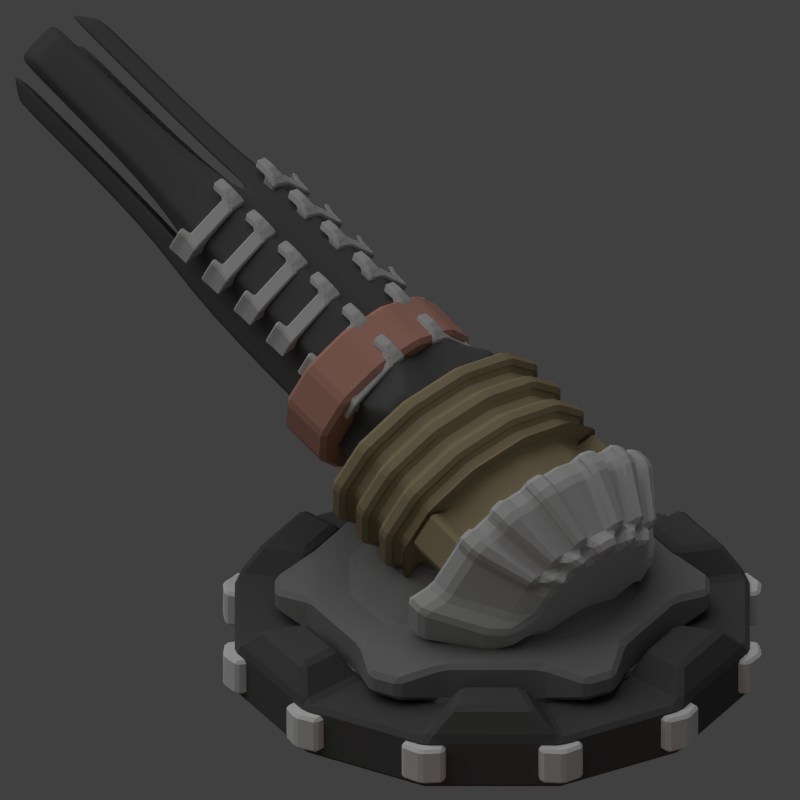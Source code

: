 # Source: digger_turret.blend  (saved by Blender 2.79.0; exported with 4.5.12 LTS)
import bpy
from mathutils import Matrix  # noqa: F401  (used for matrix-valued properties, if any)

bpy.ops.wm.read_factory_settings(use_empty=True)
scene = bpy.context.scene
scene.name = 'Scene'

# ---- collections
col_collection_1 = bpy.data.collections.new('Collection 1'); scene.collection.children.link(col_collection_1)

# ---- materials (node trees are filled in below, after node groups)
mat_material_001 = bpy.data.materials.new('Material.001')
mat_material_001.alpha_threshold = 0.0
mat_material_001.use_transparent_shadow = False
mat_material_001.diffuse_color = (0.5543, 0.2857, 0.2247, 1.0)
mat_material_001.roughness = 0.5
mat_material_001.line_color = (0.0, 0.0, 0.0, 1.0)
mat_material = bpy.data.materials.new('Material')
mat_material.alpha_threshold = 0.0
mat_material.use_transparent_shadow = False
mat_material.diffuse_color = (0.563, 0.563, 0.563, 1.0)
mat_material.roughness = 0.5
mat_material.line_color = (0.0, 0.0, 0.0, 1.0)
mat_material_005 = bpy.data.materials.new('Material.005')
mat_material_005.alpha_threshold = 0.0
mat_material_005.use_transparent_shadow = False
mat_material_005.diffuse_color = (0.09905, 0.09905, 0.09905, 1.0)
mat_material_005.roughness = 0.5
mat_material_005.specular_intensity = 0.146
mat_material_005.line_color = (0.0, 0.0, 0.0, 1.0)
mat_material_003 = bpy.data.materials.new('Material.003')
mat_material_003.alpha_threshold = 0.0
mat_material_003.use_transparent_shadow = False
mat_material_003.diffuse_color = (0.2423, 0.2423, 0.2423, 1.0)
mat_material_003.roughness = 0.5
mat_material_003.specular_intensity = 0.146
mat_material_003.line_color = (0.0, 0.0, 0.0, 1.0)
mat_material_004 = bpy.data.materials.new('Material.004')
mat_material_004.alpha_threshold = 0.0
mat_material_004.use_transparent_shadow = False
mat_material_004.diffuse_color = (0.3493, 0.2839, 0.1745, 1.0)
mat_material_004.roughness = 0.5
mat_material_004.line_color = (0.0, 0.0, 0.0, 1.0)

# ---- material node trees

# ---- world
world_world = bpy.data.worlds.new('World'); scene.world = world_world
world_world.color = (0.05088, 0.05088, 0.05088)
world_world.use_sun_shadow = False
world_world.sun_shadow_jitter_overblur = 0.0
world_world.cycles.sampling_method = 'NONE'
world_world.cycles.sample_map_resolution = 256

# ---- cameras
cam_camera = bpy.data.cameras.new('Camera')
cam_camera.type = 'ORTHO'
cam_camera.clip_end = 100.0
cam_camera.lens = 35.0
cam_camera.sensor_width = 32.0
cam_camera.sensor_height = 18.0
cam_camera.ortho_scale = 5.1
cam_camera.dof.focus_distance = 0.0
cam_camera.dof.aperture_fstop = 128.0

# ---- lights
light_lamp_004 = bpy.data.lights.new('Lamp.004', 'POINT')
light_lamp_004.color = (1.0, 0.2332, 0.0)
light_lamp_004.transmission_factor = 0.0
light_lamp_004.cutoff_distance = 30.0
light_lamp_004.shadow_buffer_clip_start = 1.001
light_lamp_004.shadow_soft_size = 1.0
light_lamp_004.shadow_maximum_resolution = 0.006
light_lamp_004.use_absolute_resolution = True
light_lamp_004.cycles.use_multiple_importance_sampling = False
light_lamp_001 = bpy.data.lights.new('Lamp.001', 'POINT')
light_lamp_001.color = (1.0, 0.7072, 0.157)
light_lamp_001.transmission_factor = 0.0
light_lamp_001.cutoff_distance = 30.0
light_lamp_001.energy = 6.0
light_lamp_001.shadow_buffer_clip_start = 1.001
light_lamp_001.shadow_soft_size = 1.0
light_lamp_001.shadow_maximum_resolution = 0.006
light_lamp_001.use_absolute_resolution = True
light_lamp_001.cycles.use_multiple_importance_sampling = False
light_sun = bpy.data.lights.new('Sun', 'SUN')
light_sun.transmission_factor = 0.0
light_sun.angle = 1.571
light_sun.energy = 1.0
light_sun.shadow_buffer_clip_start = 0.5
light_sun.shadow_soft_size = 1.0
light_sun.shadow_cascade_max_distance = 1000.0
light_sun.cycles.use_multiple_importance_sampling = False
light_lamp = bpy.data.lights.new('Lamp', 'POINT')
light_lamp.transmission_factor = 0.0
light_lamp.cutoff_distance = 30.0
light_lamp.energy = 2.0
light_lamp.shadow_buffer_clip_start = 1.001
light_lamp.shadow_soft_size = 1.0
light_lamp.shadow_maximum_resolution = 0.006
light_lamp.use_absolute_resolution = True
light_lamp.cycles.use_multiple_importance_sampling = False

# ---- meshes
me_cube_024 = bpy.data.meshes.new('Cube.024')
me_cube_024.from_pydata([(-0.151, -0.1403, -0.1232), (-0.151, -0.1403, 0.1232), (-0.151, 0.1403, -0.1232), (-0.151, 0.1403, 0.1232), (0.1296, -0.1403, -0.1232), (0.1296, -0.1403, 0.1232), (0.1296, 0.1403, -0.1232), (0.1296, 0.1403, 0.1232), (-0.2034, 1.01e-09, -0.1232), (-0.2034, 1.01e-09, 0.1232), (0.07724, 1.01e-09, -0.1232), (0.07724, 1.01e-09, 0.1232)], [], [(8, 9, 3, 2), (2, 3, 7, 6), (10, 11, 5, 4), (4, 5, 1, 0), (8, 10, 4, 0), (11, 9, 1, 5), (7, 3, 9, 11), (2, 6, 10, 8), (6, 7, 11, 10), (0, 1, 9, 8)])
me_cube_024.use_remesh_preserve_volume = False
me_cube_024.use_remesh_preserve_attributes = False
me_cube_024.use_mirror_vertex_groups = False
me_cube_024.update()
me_cube_023 = bpy.data.meshes.new('Cube.023')
me_cube_023.from_pydata([(-0.151, -0.1403, -0.1232), (-0.151, -0.1403, 0.1232), (-0.151, 0.1403, -0.1232), (-0.151, 0.1403, 0.1232), (0.1296, -0.1403, -0.1232), (0.1296, -0.1403, 0.1232), (0.1296, 0.1403, -0.1232), (0.1296, 0.1403, 0.1232), (-0.2034, 1.01e-09, -0.1232), (-0.2034, 1.01e-09, 0.1232), (0.07724, 1.01e-09, -0.1232), (0.07724, 1.01e-09, 0.1232)], [], [(8, 9, 3, 2), (2, 3, 7, 6), (10, 11, 5, 4), (4, 5, 1, 0), (8, 10, 4, 0), (11, 9, 1, 5), (7, 3, 9, 11), (2, 6, 10, 8), (6, 7, 11, 10), (0, 1, 9, 8)])
me_cube_023.use_remesh_preserve_volume = False
me_cube_023.use_remesh_preserve_attributes = False
me_cube_023.use_mirror_vertex_groups = False
me_cube_023.update()
me_cube_022 = bpy.data.meshes.new('Cube.022')
me_cube_022.from_pydata([(-0.151, -0.1403, -0.1232), (-0.151, -0.1403, 0.1232), (-0.151, 0.1403, -0.1232), (-0.151, 0.1403, 0.1232), (0.1296, -0.1403, -0.1232), (0.1296, -0.1403, 0.1232), (0.1296, 0.1403, -0.1232), (0.1296, 0.1403, 0.1232), (-0.2034, 1.01e-09, -0.1232), (-0.2034, 1.01e-09, 0.1232), (0.07724, 1.01e-09, -0.1232), (0.07724, 1.01e-09, 0.1232)], [], [(8, 9, 3, 2), (2, 3, 7, 6), (10, 11, 5, 4), (4, 5, 1, 0), (8, 10, 4, 0), (11, 9, 1, 5), (7, 3, 9, 11), (2, 6, 10, 8), (6, 7, 11, 10), (0, 1, 9, 8)])
me_cube_022.use_remesh_preserve_volume = False
me_cube_022.use_remesh_preserve_attributes = False
me_cube_022.use_mirror_vertex_groups = False
me_cube_022.update()
me_cube_021 = bpy.data.meshes.new('Cube.021')
me_cube_021.from_pydata([(-0.151, -0.1403, -0.1232), (-0.151, -0.1403, 0.1232), (-0.151, 0.1403, -0.1232), (-0.151, 0.1403, 0.1232), (0.1296, -0.1403, -0.1232), (0.1296, -0.1403, 0.1232), (0.1296, 0.1403, -0.1232), (0.1296, 0.1403, 0.1232), (-0.2034, 1.01e-09, -0.1232), (-0.2034, 1.01e-09, 0.1232), (0.07724, 1.01e-09, -0.1232), (0.07724, 1.01e-09, 0.1232)], [], [(8, 9, 3, 2), (2, 3, 7, 6), (10, 11, 5, 4), (4, 5, 1, 0), (8, 10, 4, 0), (11, 9, 1, 5), (7, 3, 9, 11), (2, 6, 10, 8), (6, 7, 11, 10), (0, 1, 9, 8)])
me_cube_021.use_remesh_preserve_volume = False
me_cube_021.use_remesh_preserve_attributes = False
me_cube_021.use_mirror_vertex_groups = False
me_cube_021.update()
me_cube_020 = bpy.data.meshes.new('Cube.020')
me_cube_020.from_pydata([(-0.151, -0.1403, -0.1232), (-0.151, -0.1403, 0.1232), (-0.151, 0.1403, -0.1232), (-0.151, 0.1403, 0.1232), (0.1296, -0.1403, -0.1232), (0.1296, -0.1403, 0.1232), (0.1296, 0.1403, -0.1232), (0.1296, 0.1403, 0.1232), (-0.2034, 1.01e-09, -0.1232), (-0.2034, 1.01e-09, 0.1232), (0.07724, 1.01e-09, -0.1232), (0.07724, 1.01e-09, 0.1232)], [], [(8, 9, 3, 2), (2, 3, 7, 6), (10, 11, 5, 4), (4, 5, 1, 0), (8, 10, 4, 0), (11, 9, 1, 5), (7, 3, 9, 11), (2, 6, 10, 8), (6, 7, 11, 10), (0, 1, 9, 8)])
me_cube_020.use_remesh_preserve_volume = False
me_cube_020.use_remesh_preserve_attributes = False
me_cube_020.use_mirror_vertex_groups = False
me_cube_020.update()
me_cube_019 = bpy.data.meshes.new('Cube.019')
me_cube_019.from_pydata([(-0.151, -0.1403, -0.1232), (-0.151, -0.1403, 0.1232), (-0.151, 0.1403, -0.1232), (-0.151, 0.1403, 0.1232), (0.1296, -0.1403, -0.1232), (0.1296, -0.1403, 0.1232), (0.1296, 0.1403, -0.1232), (0.1296, 0.1403, 0.1232), (-0.2034, 1.01e-09, -0.1232), (-0.2034, 1.01e-09, 0.1232), (0.07724, 1.01e-09, -0.1232), (0.07724, 1.01e-09, 0.1232)], [], [(8, 9, 3, 2), (2, 3, 7, 6), (10, 11, 5, 4), (4, 5, 1, 0), (8, 10, 4, 0), (11, 9, 1, 5), (7, 3, 9, 11), (2, 6, 10, 8), (6, 7, 11, 10), (0, 1, 9, 8)])
me_cube_019.use_remesh_preserve_volume = False
me_cube_019.use_remesh_preserve_attributes = False
me_cube_019.use_mirror_vertex_groups = False
me_cube_019.update()
me_cube_018 = bpy.data.meshes.new('Cube.018')
me_cube_018.from_pydata([(-0.151, -0.1403, -0.1232), (-0.151, -0.1403, 0.1232), (-0.151, 0.1403, -0.1232), (-0.151, 0.1403, 0.1232), (0.1296, -0.1403, -0.1232), (0.1296, -0.1403, 0.1232), (0.1296, 0.1403, -0.1232), (0.1296, 0.1403, 0.1232), (-0.2034, 1.01e-09, -0.1232), (-0.2034, 1.01e-09, 0.1232), (0.07724, 1.01e-09, -0.1232), (0.07724, 1.01e-09, 0.1232)], [], [(8, 9, 3, 2), (2, 3, 7, 6), (10, 11, 5, 4), (4, 5, 1, 0), (8, 10, 4, 0), (11, 9, 1, 5), (7, 3, 9, 11), (2, 6, 10, 8), (6, 7, 11, 10), (0, 1, 9, 8)])
me_cube_018.use_remesh_preserve_volume = False
me_cube_018.use_remesh_preserve_attributes = False
me_cube_018.use_mirror_vertex_groups = False
me_cube_018.update()
me_cube_017 = bpy.data.meshes.new('Cube.017')
me_cube_017.from_pydata([(-0.151, -0.1403, -0.1232), (-0.151, -0.1403, 0.1232), (-0.151, 0.1403, -0.1232), (-0.151, 0.1403, 0.1232), (0.1296, -0.1403, -0.1232), (0.1296, -0.1403, 0.1232), (0.1296, 0.1403, -0.1232), (0.1296, 0.1403, 0.1232), (-0.2034, 1.01e-09, -0.1232), (-0.2034, 1.01e-09, 0.1232), (0.07724, 1.01e-09, -0.1232), (0.07724, 1.01e-09, 0.1232)], [], [(8, 9, 3, 2), (2, 3, 7, 6), (10, 11, 5, 4), (4, 5, 1, 0), (8, 10, 4, 0), (11, 9, 1, 5), (7, 3, 9, 11), (2, 6, 10, 8), (6, 7, 11, 10), (0, 1, 9, 8)])
me_cube_017.use_remesh_preserve_volume = False
me_cube_017.use_remesh_preserve_attributes = False
me_cube_017.use_mirror_vertex_groups = False
me_cube_017.update()
me_cube_016 = bpy.data.meshes.new('Cube.016')
me_cube_016.from_pydata([(-0.151, -0.1403, -0.1232), (-0.151, -0.1403, 0.1232), (-0.151, 0.1403, -0.1232), (-0.151, 0.1403, 0.1232), (0.1296, -0.1403, -0.1232), (0.1296, -0.1403, 0.1232), (0.1296, 0.1403, -0.1232), (0.1296, 0.1403, 0.1232), (-0.2034, 1.01e-09, -0.1232), (-0.2034, 1.01e-09, 0.1232), (0.07724, 1.01e-09, -0.1232), (0.07724, 1.01e-09, 0.1232)], [], [(8, 9, 3, 2), (2, 3, 7, 6), (10, 11, 5, 4), (4, 5, 1, 0), (8, 10, 4, 0), (11, 9, 1, 5), (7, 3, 9, 11), (2, 6, 10, 8), (6, 7, 11, 10), (0, 1, 9, 8)])
me_cube_016.use_remesh_preserve_volume = False
me_cube_016.use_remesh_preserve_attributes = False
me_cube_016.use_mirror_vertex_groups = False
me_cube_016.update()
me_cube_015 = bpy.data.meshes.new('Cube.015')
me_cube_015.from_pydata([(-0.151, -0.1403, -0.1232), (-0.151, -0.1403, 0.1232), (-0.151, 0.1403, -0.1232), (-0.151, 0.1403, 0.1232), (0.1296, -0.1403, -0.1232), (0.1296, -0.1403, 0.1232), (0.1296, 0.1403, -0.1232), (0.1296, 0.1403, 0.1232), (-0.2034, 1.01e-09, -0.1232), (-0.2034, 1.01e-09, 0.1232), (0.07724, 1.01e-09, -0.1232), (0.07724, 1.01e-09, 0.1232)], [], [(8, 9, 3, 2), (2, 3, 7, 6), (10, 11, 5, 4), (4, 5, 1, 0), (8, 10, 4, 0), (11, 9, 1, 5), (7, 3, 9, 11), (2, 6, 10, 8), (6, 7, 11, 10), (0, 1, 9, 8)])
me_cube_015.use_remesh_preserve_volume = False
me_cube_015.use_remesh_preserve_attributes = False
me_cube_015.use_mirror_vertex_groups = False
me_cube_015.update()
me_cube_014 = bpy.data.meshes.new('Cube.014')
me_cube_014.from_pydata([(-0.151, -0.1403, -0.1232), (-0.151, -0.1403, 0.1232), (-0.151, 0.1403, -0.1232), (-0.151, 0.1403, 0.1232), (0.1296, -0.1403, -0.1232), (0.1296, -0.1403, 0.1232), (0.1296, 0.1403, -0.1232), (0.1296, 0.1403, 0.1232), (-0.2034, 1.01e-09, -0.1232), (-0.2034, 1.01e-09, 0.1232), (0.07724, 1.01e-09, -0.1232), (0.07724, 1.01e-09, 0.1232)], [], [(8, 9, 3, 2), (2, 3, 7, 6), (10, 11, 5, 4), (4, 5, 1, 0), (8, 10, 4, 0), (11, 9, 1, 5), (7, 3, 9, 11), (2, 6, 10, 8), (6, 7, 11, 10), (0, 1, 9, 8)])
me_cube_014.use_remesh_preserve_volume = False
me_cube_014.use_remesh_preserve_attributes = False
me_cube_014.use_mirror_vertex_groups = False
me_cube_014.update()
me_cube_013 = bpy.data.meshes.new('Cube.013')
me_cube_013.from_pydata([(-0.151, -0.1403, -0.1232), (-0.151, -0.1403, 0.1232), (-0.151, 0.1403, -0.1232), (-0.151, 0.1403, 0.1232), (0.1296, -0.1403, -0.1232), (0.1296, -0.1403, 0.1232), (0.1296, 0.1403, -0.1232), (0.1296, 0.1403, 0.1232), (-0.2034, 1.01e-09, -0.1232), (-0.2034, 1.01e-09, 0.1232), (0.07724, 1.01e-09, -0.1232), (0.07724, 1.01e-09, 0.1232)], [], [(8, 9, 3, 2), (2, 3, 7, 6), (10, 11, 5, 4), (4, 5, 1, 0), (8, 10, 4, 0), (11, 9, 1, 5), (7, 3, 9, 11), (2, 6, 10, 8), (6, 7, 11, 10), (0, 1, 9, 8)])
me_cube_013.use_remesh_preserve_volume = False
me_cube_013.use_remesh_preserve_attributes = False
me_cube_013.use_mirror_vertex_groups = False
me_cube_013.update()
me_cylinder_008 = bpy.data.meshes.new('Cylinder.008')
me_cylinder_008.from_pydata([(-1.895e-08, 0.2909, 1.261), (-1.895e-08, -0.08636, 1.261), (0.3307, 0.2909, 1.186), (0.3307, -0.08636, 1.186), (0.5728, 0.2909, 0.9804), (0.5728, -0.08636, 0.9804), (0.6615, 0.2909, 0.7), (0.6615, -0.08636, 0.7), (0.5728, 0.2909, 0.4196), (0.5728, -0.08636, 0.4196), (0.3307, 0.2909, 0.2144), (0.3307, -0.08636, 0.2144), (8.093e-08, 0.2909, 0.1393), (8.093e-08, -0.08636, 0.1393), (-0.3307, 0.2909, 0.2144), (-0.3307, -0.08636, 0.2144), (-0.5728, 0.2909, 0.4196), (-0.5728, -0.08636, 0.4196), (-0.6615, 0.2909, 0.7), (-0.6615, -0.08636, 0.7), (-0.5728, 0.2909, 0.9804), (-0.5728, -0.08636, 0.9804), (-0.3307, 0.2909, 1.186), (-0.3307, -0.08636, 1.186)], [], [(0, 1, 3, 2), (2, 3, 5, 4), (4, 5, 7, 6), (6, 7, 9, 8), (8, 9, 11, 10), (10, 11, 13, 12), (12, 13, 15, 14), (14, 15, 17, 16), (16, 17, 19, 18), (18, 19, 21, 20), (3, 1, 23, 21, 19, 17, 15, 13, 11, 9, 7, 5), (22, 23, 1, 0), (20, 21, 23, 22), (0, 2, 4, 6, 8, 10, 12, 14, 16, 18, 20, 22)])
me_cylinder_008.materials.append(mat_material_001)
me_cylinder_008.use_remesh_preserve_volume = False
me_cylinder_008.use_remesh_preserve_attributes = False
me_cylinder_008.use_mirror_vertex_groups = False
me_cylinder_008.update()
me_cylinder_007 = bpy.data.meshes.new('Cylinder.007')
me_cylinder_007.from_pydata([(-2.236e-08, 0.2265, 1.351), (-2.236e-08, 0.07817, 1.351), (0.4468, 0.2265, 1.264), (0.4468, 0.07817, 1.264), (0.7739, 0.2265, 1.026), (0.7739, 0.07817, 1.026), (0.8936, 0.2265, 0.7), (0.8936, 0.07817, 0.7), (0.7739, 0.2265, 0.3745), (0.7739, 0.07817, 0.3745), (0.4468, 0.2265, 0.1362), (0.4468, 0.07817, 0.1362), (1.126e-07, 0.2265, 0.04898), (1.126e-07, 0.07817, 0.04898), (-0.4468, 0.2265, 0.1362), (-0.4468, 0.07817, 0.1362), (-0.7739, 0.2265, 0.3745), (-0.7739, 0.07817, 0.3745), (-0.8936, 0.2265, 0.7), (-0.8936, 0.07817, 0.7), (-0.7739, 0.2265, 1.026), (-0.7739, 0.07817, 1.026), (-0.4468, 0.2265, 1.264), (-0.4468, 0.07817, 1.264), (0.3043, -0.2759, 1.084), (-2.473e-08, -0.2759, 1.143), (0.5271, -0.2759, 0.9217), (0.6087, -0.2759, 0.7), (0.5271, -0.2759, 0.4783), (0.3043, -0.2759, 0.316), (6.718e-08, -0.2759, 0.2565), (-0.3043, -0.2759, 0.316), (-0.5271, -0.2759, 0.4783), (-0.6087, -0.2759, 0.7), (-0.5271, -0.2759, 0.9217), (-0.3043, -0.2759, 1.084), (-0.6648, 0.2265, 1.105), (-0.5558, 0.2265, 1.184), (-0.5558, 0.07817, 1.184), (-0.6648, 0.07817, 1.105), (-0.3786, -0.2759, 1.03), (-0.4529, -0.2759, 0.9758), (-0.2979, 0.2265, 1.293), (-0.1489, 0.2265, 1.322), (-0.1489, 0.07817, 1.322), (-0.2979, 0.07817, 1.293), (-0.1014, -0.2759, 1.124), (-0.2029, -0.2759, 1.104), (0.1489, 0.2265, 1.322), (0.2979, 0.2265, 1.293), (0.2979, 0.07817, 1.293), (0.1489, 0.07817, 1.322), (0.2029, -0.2759, 1.104), (0.1014, -0.2759, 1.124), (0.5558, 0.2265, 1.184), (0.6648, 0.2265, 1.105), (0.6648, 0.07817, 1.105), (0.5558, 0.07817, 1.184), (0.4529, -0.2759, 0.9758), (0.3786, -0.2759, 1.03), (0.494, 0.05448, 1.329), (0.494, 0.2028, 1.329), (0.7121, 0.2028, 1.17), (0.8211, 0.2028, 1.09), (0.603, 0.05448, 1.249), (0.8211, 0.05448, 1.09), (-0.8211, 0.05448, 1.09), (-0.8211, 0.2028, 1.09), (-0.603, 0.2028, 1.249), (-0.494, 0.2028, 1.329), (-0.7121, 0.05448, 1.17), (-0.494, 0.05448, 1.329), (0.4258, -0.2996, 1.095), (0.3516, -0.2996, 1.149), (-0.5001, -0.2996, 1.041), (-0.5743, -0.2996, 0.9865), (-0.3516, -0.2996, 1.149), (0.5743, -0.2996, 0.9865), (-0.7121, 0.2028, 1.17), (-0.603, 0.05448, 1.249), (-0.4258, -0.2996, 1.095), (-0.3133, 0.2049, 1.372), (-0.1644, 0.2049, 1.401), (-0.1644, 0.05658, 1.401), (-0.3133, 0.05658, 1.372), (-0.1169, -0.2975, 1.203), (-0.2184, -0.2975, 1.183), (0.1644, 0.2049, 1.401), (0.3133, 0.2049, 1.372), (0.3133, 0.05658, 1.372), (0.1644, 0.05658, 1.401), (0.2184, -0.2975, 1.183), (0.1169, -0.2975, 1.203), (0.603, 0.2028, 1.249), (0.7121, 0.05448, 1.17), (0.5001, -0.2996, 1.041), (0.08179, -0.3647, 1.069), (-3.524e-08, -0.3647, 1.085), (0.3052, -0.3647, 0.9938), (0.2454, -0.3647, 1.037), (0.4907, -0.3647, 0.7278), (0.425, -0.3647, 0.9065), (0.425, -0.3647, 0.549), (0.2454, -0.3647, 0.4181), (3.886e-08, -0.3647, 0.3703), (-0.2454, -0.3647, 0.4181), (-0.425, -0.3647, 0.549), (-0.4907, -0.3647, 0.7278), (-0.425, -0.3647, 0.9065), (-0.3651, -0.3647, 0.9502), (-0.1636, -0.3647, 1.053), (-0.2454, -0.3647, 1.037), (-0.3052, -0.3647, 0.9938), (-0.08179, -0.3647, 1.069), (0.1636, -0.3647, 1.053), (0.3651, -0.3647, 0.9502), (0.1014, -0.3166, 1.186), (-5.445e-08, -0.3166, 1.206), (-0.2149, -0.3161, 1.165), (-0.3163, -0.3161, 1.145), (-0.4125, -0.3228, 1.076), (-0.4868, -0.3228, 1.022), (-0.1014, -0.3166, 1.186), (0.3163, -0.3161, 1.145), (0.2149, -0.3161, 1.165), (0.4868, -0.3228, 1.022), (0.4125, -0.3228, 1.076), (0.08179, -0.4054, 1.131), (-6.496e-08, -0.4054, 1.147), (-0.1755, -0.4049, 1.115), (-0.2573, -0.4049, 1.099), (-0.3391, -0.4116, 1.04), (-0.399, -0.4116, 0.9967), (-0.08179, -0.4054, 1.131), (0.2573, -0.4049, 1.099), (0.1755, -0.4049, 1.115), (0.399, -0.4116, 0.9967), (0.3391, -0.4116, 1.04), (1.041, 0.1136, 0.5939), (1.041, 0.262, 0.5939), (0.9216, 0.262, 0.2684), (0.9216, 0.1136, 0.2684), (-0.9216, 0.1136, 0.2684), (-0.9216, 0.262, 0.2684), (-1.041, 0.262, 0.5939), (-1.041, 0.1136, 0.5939), (0.6749, -0.2404, 0.3722), (0.7565, -0.2404, 0.5939), (-0.7565, -0.2404, 0.5939), (-0.6749, -0.2404, 0.3722), (0.5728, -0.3292, 0.4429), (0.6385, -0.3292, 0.6217), (-0.6385, -0.3292, 0.6217), (-0.5728, -0.3292, 0.4429)], [], [(49, 50, 3, 2), (5, 4, 63, 65), (4, 5, 7, 6), (18, 16, 143, 144), (8, 9, 11, 10), (10, 11, 13, 12), (12, 13, 15, 14), (14, 15, 17, 16), (8, 6, 139, 140), (18, 19, 21, 20), (106, 107, 152, 153), (43, 44, 1, 0), (34, 41, 74, 75), (0, 48, 49, 2, 54, 55, 4, 6, 8, 10, 12, 14, 16, 18, 20, 36, 37, 22, 42, 43), (34, 33, 107, 108), (45, 23, 35, 47), (51, 1, 25, 53), (7, 5, 26, 27), (52, 50, 89, 91), (55, 56, 94, 62), (21, 19, 33, 34), (16, 17, 142, 143), (17, 15, 31, 32), (15, 13, 30, 31), (13, 11, 29, 30), (11, 9, 28, 29), (53, 52, 91, 92), (38, 39, 41, 40), (22, 37, 68, 69), (36, 39, 38, 37), (1, 44, 46, 25), (57, 54, 93, 64), (22, 23, 45, 42), (4, 55, 62, 63), (3, 50, 52, 24), (43, 42, 81, 82), (0, 1, 51, 48), (20, 21, 66, 67), (59, 57, 64, 72), (56, 57, 59, 58), (2, 3, 60, 61), (54, 57, 56, 55), (62, 94, 65, 63), (68, 79, 71, 69), (70, 66, 75, 74), (64, 60, 73, 72), (71, 79, 80, 76), (67, 66, 70, 78), (83, 84, 86, 85), (81, 84, 83, 82), (89, 90, 92, 91), (87, 90, 89, 88), (65, 94, 95, 77), (61, 60, 64, 93), (23, 22, 69, 71), (36, 20, 67, 78), (51, 53, 92, 90), (48, 51, 90, 87), (47, 46, 85, 86), (50, 49, 88, 89), (46, 44, 83, 85), (54, 2, 61, 93), (35, 23, 71, 76), (45, 47, 86, 84), (24, 59, 72, 73), (40, 35, 76, 80), (42, 45, 84, 81), (3, 24, 73, 60), (44, 43, 82, 83), (38, 40, 80, 79), (26, 5, 65, 77), (41, 39, 70, 74), (58, 26, 77, 95), (21, 34, 75, 66), (49, 48, 87, 88), (39, 36, 78, 70), (37, 38, 79, 68), (56, 58, 95, 94), (99, 114, 96, 97, 113, 110, 111, 112, 109, 108, 107, 106, 105, 104, 103, 102, 100, 101, 115, 98), (46, 47, 110, 113), (27, 26, 101, 100), (41, 34, 108, 109), (32, 106, 153, 149), (97, 96, 127, 128), (110, 47, 118, 129), (29, 28, 102, 103), (52, 53, 96, 114), (30, 29, 103, 104), (35, 40, 112, 111), (31, 30, 104, 105), (26, 58, 115, 101), (99, 24, 123, 134), (32, 31, 105, 106), (113, 97, 128, 133), (115, 58, 125, 136), (6, 7, 138, 139), (52, 114, 135, 124), (59, 24, 99, 98), (123, 124, 135, 134), (118, 119, 130, 129), (120, 121, 132, 131), (125, 126, 137, 136), (116, 117, 128, 127), (117, 122, 133, 128), (35, 111, 130, 119), (46, 113, 133, 122), (47, 35, 119, 118), (24, 52, 124, 123), (59, 98, 137, 126), (114, 99, 134, 135), (96, 53, 116, 127), (111, 110, 129, 130), (41, 109, 132, 121), (40, 41, 121, 120), (98, 115, 136, 137), (112, 40, 120, 131), (58, 59, 126, 125), (53, 25, 117, 116), (25, 46, 122, 117), (109, 112, 131, 132), (139, 138, 141, 140), (143, 142, 145, 144), (141, 138, 147, 146), (145, 142, 149, 148), (146, 147, 151, 150), (148, 149, 153, 152), (33, 19, 145, 148), (7, 27, 147, 138), (17, 32, 149, 142), (27, 100, 151, 147), (9, 8, 140, 141), (28, 9, 141, 146), (19, 18, 144, 145), (100, 102, 150, 151), (102, 28, 146, 150), (107, 33, 148, 152)])
me_cylinder_007.materials.append(mat_material)
me_cylinder_007.use_remesh_preserve_volume = False
me_cylinder_007.use_remesh_preserve_attributes = False
me_cylinder_007.use_mirror_vertex_groups = False
me_cylinder_007.update()
me_cube = bpy.data.meshes.new('Cube')
me_cube.from_pydata([(-0.2853, -1.365, -0.2853), (-0.2853, -1.365, 0.2853), (0.2853, -1.365, -0.2853), (0.2853, -1.365, 0.2853), (-0.2853, -3.728, -0.2853), (-0.2853, -3.728, 0.2853), (0.2853, -3.728, 0.2853), (0.2853, -3.728, -0.2853), (0.4804, -1.619, -0.1756), (0.4804, -1.619, 0.1756), (0.4804, -3.065, 0.1756), (0.4804, -3.065, -0.1756), (-0.4804, -1.619, 0.1756), (-0.4804, -1.619, -0.1756), (-0.4804, -3.065, -0.1756), (-0.4804, -3.065, 0.1756), (-0.1756, -1.619, -0.4804), (0.1756, -1.619, -0.4804), (0.1756, -3.065, -0.4804), (-0.1756, -3.065, -0.4804), (0.1756, -1.619, 0.4804), (-0.1756, -1.619, 0.4804), (-0.1756, -3.065, 0.4804), (0.1756, -3.065, 0.4804), (0.2527, -0.9458, 0.1763), (0.3733, -1.103, 0.1085), (0.3733, -1.103, -0.1085), (0.2527, -0.9458, -0.1763), (-0.2527, -0.9458, -0.1763), (-0.3733, -1.103, -0.1085), (-0.3733, -1.103, 0.1085), (-0.2527, -0.9458, 0.1763), (0.1763, -0.9458, -0.2527), (0.1085, -1.103, -0.3733), (-0.1085, -1.103, -0.3733), (-0.1763, -0.9458, -0.2527), (-0.1763, -0.9458, 0.2527), (-0.1085, -1.103, 0.3733), (0.1085, -1.103, 0.3733), (0.1763, -0.9458, 0.2527), (0.3733, 0.2453, 0.1085), (0.2527, 0.4022, 0.1763), (0.3733, 0.2453, -0.1085), (0.2527, 0.4022, -0.1763), (-0.3733, 0.2453, -0.1085), (-0.2527, 0.4022, -0.1763), (-0.3733, 0.2453, 0.1085), (-0.2527, 0.4022, 0.1763), (0.1085, 0.2453, -0.3733), (0.1763, 0.4022, -0.2527), (-0.1085, 0.2453, -0.3733), (-0.1763, 0.4022, -0.2527), (-0.1085, 0.2453, 0.3733), (-0.1763, 0.4022, 0.2527), (0.1085, 0.2453, 0.3733), (0.1763, 0.4022, 0.2527), (-0.2853, -4.478, -0.2853), (-0.2853, -4.478, 0.2853), (0.2853, -4.478, 0.2853), (0.2853, -4.478, -0.2853), (0.5304, -3.632, -0.1526), (0.6349, -3.278, -0.09395), (0.6349, -3.278, 0.09395), (0.5304, -3.632, 0.1526), (-0.5304, -3.632, 0.1526), (-0.6349, -3.278, 0.09395), (-0.6349, -3.278, -0.09395), (-0.5304, -3.632, -0.1526), (-0.1526, -3.632, -0.5304), (-0.09395, -3.278, -0.6349), (0.09395, -3.278, -0.6349), (0.1526, -3.632, -0.5304), (0.1526, -3.632, 0.5304), (0.09395, -3.278, 0.6349), (-0.09395, -3.278, 0.6349), (-0.1526, -3.632, 0.5304)], [], [(6, 5, 57, 58), (8, 9, 10, 11), (53, 52, 54, 55), (6, 10, 9, 3), (2, 8, 11, 7), (12, 13, 14, 15), (49, 48, 50, 51), (4, 14, 13, 0), (1, 12, 15, 5), (16, 17, 18, 19), (45, 44, 46, 47), (7, 18, 17, 2), (0, 16, 19, 4), (20, 21, 22, 23), (41, 40, 42, 43), (5, 22, 21, 1), (3, 20, 23, 6), (28, 29, 44, 45), (9, 25, 24, 3), (2, 27, 26, 8), (3, 24, 27, 2), (24, 25, 40, 41), (13, 29, 28, 0), (1, 31, 30, 12), (0, 28, 31, 1), (39, 36, 53, 55), (17, 33, 32, 2), (0, 35, 34, 16), (2, 32, 35, 0), (35, 32, 49, 51), (21, 37, 36, 1), (3, 39, 38, 20), (1, 36, 39, 3), (25, 26, 42, 40), (32, 33, 48, 49), (29, 30, 46, 44), (36, 37, 52, 53), (26, 27, 43, 42), (33, 34, 50, 48), (30, 31, 47, 46), (37, 38, 54, 52), (27, 24, 41, 43), (34, 35, 51, 50), (31, 28, 45, 47), (38, 39, 55, 54), (0, 1, 3, 2), (12, 30, 29, 13), (8, 26, 25, 9), (33, 17, 16, 34), (20, 38, 37, 21), (59, 58, 57, 56), (7, 6, 58, 59), (4, 7, 59, 56), (5, 4, 56, 57), (60, 61, 62, 63), (11, 61, 60, 7), (10, 62, 61, 11), (6, 63, 62, 10), (7, 60, 63, 6), (64, 65, 66, 67), (15, 65, 64, 5), (14, 66, 65, 15), (4, 67, 66, 14), (5, 64, 67, 4), (68, 69, 70, 71), (19, 69, 68, 4), (18, 70, 69, 19), (7, 71, 70, 18), (4, 68, 71, 7), (72, 73, 74, 75), (23, 73, 72, 6), (22, 74, 73, 23), (5, 75, 74, 22), (6, 72, 75, 5)])
me_cube.polygons.foreach_set('use_smooth', [True] * 74)
me_cube.materials.append(mat_material_005)
me_cube.use_remesh_preserve_volume = False
me_cube.use_remesh_preserve_attributes = False
me_cube.use_mirror_vertex_groups = False
me_cube.update()
me_cube_012 = bpy.data.meshes.new('Cube.012')
me_cube_012.from_pydata([(-0.4962, -0.04845, 0.6181), (-0.4962, 0.04845, 0.6181), (-0.1325, 0.04845, 0.6181), (-0.1325, -0.04845, 0.6181), (-0.4751, -0.03285, 0.7847), (-0.4838, 0.06988, 0.7702), (-0.1325, 0.04845, 0.9818), (-0.1325, -0.04845, 0.9818), (-0.259, 0.05815, 0.9578), (-0.3636, 0.04845, 0.6181), (-0.2503, -0.04458, 0.9723), (-0.3636, -0.04845, 0.6181), (-0.2371, 0.001922, 0.9872), (-0.1622, -0.007595, 1.011), (-0.1622, -0.07, 1.024), (-0.2319, -0.0662, 1.015), (-0.2494, -0.1413, 0.9673), (-0.1316, -0.1452, 0.9768), (-0.231, -0.163, 1.01), (-0.1613, -0.1668, 1.019), (-0.5369, -0.04071, 0.5985), (-0.5158, -0.02511, 0.7651), (-0.5245, 0.07762, 0.7506), (-0.5369, 0.05619, 0.5985), (-0.5121, -0.112, 0.626), (-0.4911, -0.09642, 0.7926), (-0.5528, -0.1043, 0.6064), (-0.5318, -0.08868, 0.773)], [], [(1, 0, 20, 23), (8, 6, 2, 9), (6, 7, 3, 2), (10, 4, 0, 11), (11, 9, 2, 3), (10, 8, 5, 4), (5, 8, 9, 1), (7, 10, 11, 3), (0, 1, 9, 11), (10, 7, 17, 16), (14, 13, 12, 15), (8, 10, 15, 12), (6, 8, 12, 13), (7, 6, 13, 14), (16, 17, 19, 18), (15, 10, 16, 18), (7, 14, 19, 17), (14, 15, 18, 19), (21, 22, 23, 20), (4, 5, 22, 21), (5, 1, 23, 22), (21, 20, 26, 27), (24, 25, 27, 26), (4, 21, 27, 25), (0, 4, 25, 24), (20, 0, 24, 26)])
me_cube_012.materials.append(mat_material)
me_cube_012.use_remesh_preserve_volume = False
me_cube_012.use_remesh_preserve_attributes = False
me_cube_012.use_mirror_vertex_groups = False
me_cube_012.update()
me_cylinder_004 = bpy.data.meshes.new('Cylinder.004')
me_cylinder_004.from_pydata([(2.515e-09, 1.103, -0.3303), (2.515e-09, 1.103, -0.09686), (0.5517, 0.9556, -0.3303), (0.5517, 0.9556, -0.09686), (0.9556, 0.5517, -0.3303), (0.9556, 0.5517, -0.09686), (1.103, -2.892e-08, -0.3303), (1.103, -2.892e-08, -0.09686), (0.9556, -0.5517, -0.3303), (0.9556, -0.5517, -0.09686), (0.5517, -0.9556, -0.3303), (0.5517, -0.9556, -0.09686), (1.691e-07, -1.103, -0.3303), (1.691e-07, -1.103, -0.09686), (-0.5517, -0.9556, -0.3303), (-0.5517, -0.9556, -0.09686), (-0.9556, -0.5517, -0.3303), (-0.9556, -0.5517, -0.09686), (-1.103, -4.937e-07, -0.3303), (-1.103, -4.937e-07, -0.09686), (-0.9556, 0.5517, -0.3303), (-0.9556, 0.5517, -0.09686), (-0.5517, 0.9556, -0.3303), (-0.5517, 0.9556, -0.09686), (0.3901, 0.6756, -0.09686), (3.234e-09, 0.7801, -0.09686), (0.6756, 0.3901, -0.09686), (0.7801, -6.12e-08, -0.09686), (0.6756, -0.3901, -0.09686), (0.3901, -0.6756, -0.09686), (1.21e-07, -0.7801, -0.09686), (-0.3901, -0.6756, -0.09686), (-0.6756, -0.3901, -0.09686), (-0.7801, -3.898e-07, -0.09686), (-0.6756, 0.3901, -0.09686), (-0.3901, 0.6756, -0.09686), (0.3901, 0.6756, 0.07565), (2.53e-09, 0.7801, 0.07565), (0.6756, 0.3901, 0.07565), (0.7801, -6.12e-08, 0.07565), (0.6756, -0.3901, 0.07565), (0.3901, -0.6756, 0.07565), (1.203e-07, -0.7801, 0.07565), (-0.3901, -0.6756, 0.07565), (-0.6756, -0.3901, 0.07565), (-0.7801, -3.898e-07, 0.07565), (-0.6756, 0.3901, 0.07565), (-0.3901, 0.6756, 0.07565), (0.2985, 0.8522, -0.05945), (0.1676, 0.8873, -0.05945), (0.8873, 0.1676, -0.05945), (0.8522, 0.2985, -0.05945), (0.5888, -0.6846, -0.05945), (0.6846, -0.5888, -0.05945), (-0.2985, -0.8522, -0.05945), (-0.1676, -0.8873, -0.05945), (-0.8873, -0.1676, -0.05945), (-0.8522, -0.2985, -0.05945), (-0.5888, 0.6846, -0.05945), (-0.6846, 0.5888, -0.05945), (0.2985, 0.8522, 0.03825), (0.1676, 0.8873, 0.03825), (0.8873, 0.1676, 0.03825), (0.8522, 0.2985, 0.03825), (0.5888, -0.6846, 0.03825), (0.6846, -0.5888, 0.03825), (-0.2985, -0.8522, 0.03825), (-0.1676, -0.8873, 0.03825), (-0.8873, -0.1676, 0.03825), (-0.8522, -0.2985, 0.03825), (-0.5888, 0.6846, 0.03825), (-0.6846, 0.5888, 0.03825), (0.8278, 0.5892, 0.02183), (0.5892, 0.8278, 0.02183), (0.9241, -0.4223, 0.02183), (1.011, -0.09637, 0.02183), (0.09637, -1.011, 0.02183), (0.4223, -0.9241, 0.02183), (-0.8278, -0.5892, 0.02183), (-0.5892, -0.8278, 0.02183), (-0.9241, 0.4223, 0.02183), (-1.011, 0.09637, 0.02183), (-0.09637, 1.011, 0.02183), (-0.4223, 0.9241, 0.02183), (0.6624, 0.4937, 0.02183), (0.4937, 0.6624, 0.02183), (0.7587, -0.3268, 0.02183), (0.8205, -0.09637, 0.02183), (0.09637, -0.8205, 0.02183), (0.3268, -0.7587, 0.02183), (-0.6624, -0.4937, 0.02183), (-0.4937, -0.6624, 0.02183), (-0.7587, 0.3268, 0.02183), (-0.8205, 0.09637, 0.02183), (-0.09637, 0.8205, 0.02183), (-0.3268, 0.7587, 0.02183), (0.2958, 0.5124, 0.07565), (-4.815e-10, 0.5917, 0.07565), (0.5124, 0.2958, 0.07565), (0.5917, -8.301e-08, 0.07565), (0.5124, -0.2958, 0.07565), (0.2958, -0.5124, 0.07565), (8.886e-08, -0.5917, 0.07565), (-0.2958, -0.5124, 0.07565), (-0.5124, -0.2958, 0.07565), (-0.5917, -3.322e-07, 0.07565), (-0.5124, 0.2958, 0.07565), (-0.2958, 0.5124, 0.07565), (0.2053, 0.3555, 0.3049), (-3.094e-09, 0.4105, 0.3049), (0.3555, 0.2052, 0.3049), (0.4105, -1.047e-07, 0.3049), (0.3555, -0.2053, 0.3049), (0.2053, -0.3555, 0.3049), (5.889e-08, -0.4105, 0.3049), (-0.2052, -0.3555, 0.3049), (-0.3555, -0.2053, 0.3049), (-0.4105, -2.776e-07, 0.3049), (-0.3555, 0.2052, 0.3049), (-0.2053, 0.3555, 0.3049)], [], [(0, 1, 3, 2), (2, 3, 5, 4), (4, 5, 7, 6), (6, 7, 9, 8), (8, 9, 11, 10), (10, 11, 13, 12), (12, 13, 15, 14), (14, 15, 17, 16), (16, 17, 19, 18), (18, 19, 21, 20), (30, 13, 76, 88), (22, 23, 1, 0), (20, 21, 23, 22), (0, 2, 4, 6, 8, 10, 12, 14, 16, 18, 20, 22), (32, 44, 69, 57), (11, 9, 28, 29), (34, 21, 80, 92), (29, 30, 88, 89), (3, 1, 25, 24), (7, 5, 26, 27), (23, 21, 34, 35), (11, 29, 89, 77), (9, 7, 75, 74), (19, 17, 32, 33), (26, 5, 72, 84), (15, 13, 30, 31), (46, 45, 105, 106), (30, 29, 41, 42), (31, 30, 55, 54), (34, 33, 45, 46), (43, 31, 54, 66), (28, 27, 39, 40), (40, 41, 64, 65), (34, 46, 71, 59), (32, 31, 43, 44), (46, 47, 70, 71), (25, 35, 47, 37), (26, 24, 36, 38), (56, 57, 69, 68), (50, 51, 63, 62), (54, 55, 67, 66), (58, 59, 71, 70), (48, 49, 61, 60), (52, 53, 65, 64), (28, 40, 65, 53), (45, 33, 56, 68), (24, 25, 49, 48), (42, 43, 66, 67), (47, 35, 58, 70), (33, 32, 57, 56), (41, 29, 52, 64), (25, 37, 61, 49), (37, 36, 60, 61), (30, 42, 67, 55), (27, 26, 51, 50), (44, 45, 68, 69), (36, 24, 48, 60), (35, 34, 59, 58), (26, 38, 63, 51), (38, 39, 62, 63), (39, 27, 50, 62), (29, 28, 53, 52), (76, 77, 89, 88), (74, 75, 87, 86), (82, 83, 95, 94), (72, 73, 85, 84), (80, 81, 93, 92), (78, 79, 91, 90), (5, 3, 73, 72), (19, 33, 93, 81), (1, 23, 83, 82), (28, 9, 74, 86), (31, 32, 90, 91), (32, 17, 78, 90), (7, 27, 87, 75), (21, 19, 81, 80), (15, 31, 91, 79), (24, 26, 84, 85), (23, 35, 95, 83), (33, 34, 92, 93), (17, 15, 79, 78), (25, 1, 82, 94), (27, 28, 86, 87), (3, 24, 85, 73), (13, 11, 77, 76), (35, 25, 94, 95), (105, 104, 116, 117), (43, 42, 102, 103), (40, 39, 99, 100), (47, 46, 106, 107), (36, 37, 97, 96), (44, 43, 103, 104), (41, 40, 100, 101), (37, 47, 107, 97), (38, 36, 96, 98), (45, 44, 104, 105), (42, 41, 101, 102), (39, 38, 98, 99), (108, 109, 119, 118, 117, 116, 115, 114, 113, 112, 111, 110), (102, 101, 113, 114), (99, 98, 110, 111), (106, 105, 117, 118), (103, 102, 114, 115), (100, 99, 111, 112), (107, 106, 118, 119), (96, 97, 109, 108), (104, 103, 115, 116), (101, 100, 112, 113), (97, 107, 119, 109), (98, 96, 108, 110)])
me_cylinder_004.polygons.foreach_set('material_index', [1, 1, 1, 1, 1, 1, 1, 1, 1, 1, 1, 1, 1, 1, 0, 1, 1, 1, 1, 1, 1, 1, 1, 1, 1, 1, 0, 0, 0, 0, 0, 0, 0, 0, 0, 0, 0, 0, 0, 0, 0, 0, 0, 0, 0, 0, 0, 0, 0, 0, 0, 0, 0, 0, 0, 0, 0, 0, 0, 0, 0, 0, 1, 1, 1, 1, 1, 1, 1, 1, 1, 1, 1, 1, 1, 1, 1, 1, 1, 1, 1, 1, 1, 1, 1, 1, 0, 0, 0, 0, 0, 0, 0, 0, 0, 0, 0, 0, 0, 0, 0, 0, 0, 0, 0, 0, 0, 0, 0, 0])
me_cylinder_004.materials.append(mat_material_003)
me_cylinder_004.materials.append(mat_material_005)
me_cylinder_004.use_remesh_preserve_volume = False
me_cylinder_004.use_remesh_preserve_attributes = False
me_cylinder_004.use_mirror_vertex_groups = False
me_cylinder_004.update()
me_cylinder_001 = bpy.data.meshes.new('Cylinder.001')
me_cylinder_001.from_pydata([(-2.236e-08, 0.3378, 1.351), (-2.236e-08, -0.3378, 1.351), (0.4468, 0.3378, 1.264), (0.4468, -0.3378, 1.264), (0.7739, 0.3378, 1.026), (0.7739, -0.3378, 1.026), (0.8936, 0.3378, 0.7), (0.8936, -0.3378, 0.7), (0.7739, 0.3378, 0.3745), (0.7739, -0.3378, 0.3745), (0.4468, 0.3378, 0.1362), (0.4468, -0.3378, 0.1362), (1.126e-07, 0.3378, 0.04898), (1.126e-07, -0.3378, 0.04898), (-0.4468, 0.3378, 0.1362), (-0.4468, -0.3378, 0.1362), (-0.7739, 0.3378, 0.3745), (-0.7739, -0.3378, 0.3745), (-0.8936, 0.3378, 0.7), (-0.8936, -0.3378, 0.7), (-0.7739, 0.3378, 1.026), (-0.7739, -0.3378, 1.026), (-0.4468, 0.3378, 1.264), (-0.4468, -0.3378, 1.264), (0.3433, -0.3378, 1.133), (-2.408e-08, -0.3378, 1.2), (0.5946, -0.3378, 0.9501), (0.6866, -0.3378, 0.7), (0.5946, -0.3378, 0.4499), (0.3433, -0.3378, 0.2668), (7.96e-08, -0.3378, 0.1997), (-0.3433, -0.3378, 0.2668), (-0.5946, -0.3378, 0.4499), (-0.6866, -0.3378, 0.7), (-0.5946, -0.3378, 0.9501), (-0.3433, -0.3378, 1.133), (0.3433, -0.7851, 1.133), (-2.408e-08, -0.7851, 1.2), (0.5946, -0.7851, 0.9501), (0.6866, -0.7851, 0.7), (0.5946, -0.7851, 0.4499), (0.3433, -0.7851, 0.2668), (7.96e-08, -0.7851, 0.1997), (-0.3433, -0.7851, 0.2668), (-0.5946, -0.7851, 0.4499), (-0.6866, -0.7851, 0.7), (-0.5946, -0.7851, 0.9501), (-0.3433, -0.7851, 1.133), (0.8267, -0.3378, 0.7515), (0.7347, -0.3378, 1.002), (0.4312, -0.3378, 0.1462), (0.6825, -0.3378, 0.3293), (-0.6825, -0.3378, 0.3293), (-0.4312, -0.3378, 0.1462), (-0.7347, -0.3378, 1.002), (-0.8267, -0.3378, 0.7515), (0.8267, -0.7851, 0.7515), (0.7347, -0.7851, 1.002), (0.4312, -0.7851, 0.1462), (0.6825, -0.7851, 0.3293), (-0.6825, -0.7851, 0.3293), (-0.4312, -0.7851, 0.1462), (-0.7347, -0.7851, 1.002), (-0.8267, -0.7851, 0.7515), (-2.236e-08, 0.2252, 1.351), (-2.236e-08, 0.1126, 1.351), (-2.236e-08, -7.451e-08, 1.351), (-2.236e-08, -0.1126, 1.351), (-2.236e-08, -0.2252, 1.351), (0.4468, -0.2252, 1.264), (0.4468, -0.1126, 1.264), (0.4468, -7.451e-08, 1.264), (0.4468, 0.1126, 1.264), (0.4468, 0.2252, 1.264), (0.7739, -0.2252, 1.026), (0.7739, -0.1126, 1.026), (0.7739, -1.118e-07, 1.026), (0.7739, 0.1126, 1.026), (0.7739, 0.2252, 1.026), (0.8936, -0.2252, 0.7), (0.8936, -0.1126, 0.7), (0.8936, -1.118e-07, 0.7), (0.8936, 0.1126, 0.7), (0.8936, 0.2252, 0.7), (0.7739, -0.2252, 0.3745), (0.7739, -0.1126, 0.3745), (0.7739, -1.118e-07, 0.3745), (0.7739, 0.1126, 0.3745), (0.7739, 0.2252, 0.3745), (0.4468, -0.2252, 0.1362), (0.4468, -0.1126, 0.1362), (0.4468, -1.639e-07, 0.1362), (0.4468, 0.1126, 0.1362), (0.4468, 0.2252, 0.1362), (1.126e-07, -0.2252, 0.04898), (1.126e-07, -0.1126, 0.04898), (1.126e-07, -1.639e-07, 0.04898), (1.126e-07, 0.1126, 0.04898), (1.126e-07, 0.2252, 0.04898), (-0.4468, -0.2252, 0.1362), (-0.4468, -0.1126, 0.1362), (-0.4468, -1.639e-07, 0.1362), (-0.4468, 0.1126, 0.1362), (-0.4468, 0.2252, 0.1362), (-0.7739, -0.2252, 0.3745), (-0.7739, -0.1126, 0.3745), (-0.7739, -1.118e-07, 0.3745), (-0.7739, 0.1126, 0.3745), (-0.7739, 0.2252, 0.3745), (-0.8936, -0.2252, 0.7), (-0.8936, -0.1126, 0.7), (-0.8936, -1.118e-07, 0.7), (-0.8936, 0.1126, 0.7), (-0.8936, 0.2252, 0.7), (-0.7739, -0.2252, 1.026), (-0.7739, -0.1126, 1.026), (-0.7739, -1.118e-07, 1.026), (-0.7739, 0.1126, 1.026), (-0.7739, 0.2252, 1.026), (-0.4468, -0.2252, 1.264), (-0.4468, -0.1126, 1.264), (-0.4468, -7.451e-08, 1.264), (-0.4468, 0.1126, 1.264), (-0.4468, 0.2252, 1.264), (0.4034, -0.3378, 1.209), (-1.922e-08, -0.3378, 1.288), (-1.922e-08, -0.2252, 1.288), (0.6988, -0.3378, 0.9939), (0.8069, -0.3378, 0.7), (0.6988, -0.3378, 0.4061), (0.4034, -0.3378, 0.1909), (1.026e-07, -0.3378, 0.1121), (-0.4034, -0.3378, 0.1909), (-0.6988, -0.3378, 0.4061), (-0.8069, -0.3378, 0.7), (-0.6988, -0.3378, 0.9939), (-0.4034, -0.3378, 1.209), (-2.019e-08, 0.2252, 1.288), (-2.019e-08, 0.1126, 1.288), (-0.005383, -9.313e-08, 1.292), (-0.005383, -0.1126, 1.292), (0.4034, -0.2252, 1.209), (0.3981, -0.1126, 1.213), (0.3981, -8.941e-08, 1.213), (0.4034, 0.1126, 1.209), (0.4034, 0.2252, 1.209), (0.6988, -0.2252, 0.9939), (0.6934, -0.1126, 0.9979), (0.6934, -1.192e-07, 0.9979), (0.6988, 0.1126, 0.9939), (0.6988, 0.2252, 0.9939), (0.8069, -0.2252, 0.7), (0.8015, -0.1126, 0.7039), (0.8015, -1.118e-07, 0.7039), (0.8069, 0.1126, 0.7), (0.8069, 0.2252, 0.7), (0.6988, -0.2252, 0.4061), (0.6934, -0.1126, 0.41), (0.6934, -1.006e-07, 0.41), (0.6988, 0.1126, 0.4061), (0.6988, 0.2252, 0.4061), (0.4034, -0.2252, 0.1909), (0.3981, -0.1126, 0.1948), (0.3981, -1.453e-07, 0.1948), (0.4034, 0.1126, 0.1909), (0.4034, 0.2252, 0.1909), (1.026e-07, -0.2252, 0.1121), (-0.005383, -0.1126, 0.1161), (-0.005383, -1.416e-07, 0.1161), (1.016e-07, 0.1126, 0.1121), (1.016e-07, 0.2252, 0.1121), (-0.4034, -0.2252, 0.1909), (-0.4088, -0.1126, 0.1948), (-0.4088, -1.453e-07, 0.1948), (-0.4034, 0.1126, 0.1909), (-0.4034, 0.2252, 0.1909), (-0.6988, -0.2252, 0.4061), (-0.7042, -0.1126, 0.41), (-0.7042, -1.006e-07, 0.41), (-0.6988, 0.1126, 0.4061), (-0.6988, 0.2252, 0.4061), (-0.8069, -0.2252, 0.7), (-0.8123, -0.1126, 0.7039), (-0.8123, -1.118e-07, 0.7039), (-0.8069, 0.1126, 0.7), (-0.8069, 0.2252, 0.7), (-0.6988, -0.2252, 0.9939), (-0.7042, -0.1126, 0.9979), (-0.7042, -1.192e-07, 0.9979), (-0.6988, 0.1126, 0.9939), (-0.6988, 0.2252, 0.9939), (-0.4034, -0.2252, 1.209), (-0.4088, -0.1126, 1.213), (-0.4088, -8.941e-08, 1.213), (-0.4034, 0.1126, 1.209), (-0.4034, 0.2252, 1.209)], [], [(91, 90, 162, 163), (109, 104, 176, 181), (83, 78, 150, 155), (7, 9, 129, 128), (105, 110, 182, 177), (84, 79, 151, 156), (111, 106, 178, 183), (80, 85, 157, 152), (23, 1, 125, 136), (107, 112, 184, 179), (1, 23, 35, 25), (86, 81, 153, 158), (5, 7, 128, 127), (0, 2, 4, 6, 8, 10, 12, 14, 16, 18, 20, 22), (31, 30, 42, 43), (3, 1, 25, 24), (7, 5, 26, 27), (23, 21, 34, 35), (5, 3, 24, 26), (21, 19, 33, 34), (19, 17, 32, 33), (17, 15, 31, 32), (15, 13, 30, 31), (13, 11, 29, 30), (11, 9, 28, 29), (9, 7, 27, 28), (36, 37, 47, 46, 45, 44, 43, 42, 41, 40, 39, 38), (28, 27, 39, 40), (35, 34, 46, 47), (24, 25, 37, 36), (31, 43, 61, 53), (44, 32, 52, 60), (25, 35, 47, 37), (26, 24, 36, 38), (33, 32, 44, 45), (30, 29, 41, 42), (32, 31, 53, 52), (40, 41, 58, 59), (52, 53, 61, 60), (50, 51, 59, 58), (48, 49, 57, 56), (54, 55, 63, 62), (41, 29, 50, 58), (39, 27, 48, 56), (43, 44, 60, 61), (26, 38, 57, 49), (34, 33, 55, 54), (27, 26, 49, 48), (28, 40, 59, 51), (33, 45, 63, 55), (46, 34, 54, 62), (45, 46, 62, 63), (38, 39, 56, 57), (29, 28, 51, 50), (20, 118, 123, 22), (113, 108, 180, 185), (117, 116, 121, 122), (82, 87, 159, 154), (115, 114, 119, 120), (22, 123, 64, 0), (85, 86, 158, 157), (122, 121, 66, 65), (114, 109, 181, 186), (120, 119, 68, 67), (18, 113, 118, 20), (88, 83, 155, 160), (112, 111, 116, 117), (21, 23, 136, 135), (110, 109, 114, 115), (16, 108, 113, 18), (110, 115, 187, 182), (107, 106, 111, 112), (89, 84, 156, 161), (105, 104, 109, 110), (14, 103, 108, 16), (3, 5, 127, 124), (102, 101, 106, 107), (116, 111, 183, 188), (100, 99, 104, 105), (12, 98, 103, 14), (112, 117, 189, 184), (97, 96, 101, 102), (19, 21, 135, 134), (95, 94, 99, 100), (10, 93, 98, 12), (118, 113, 185, 190), (92, 91, 96, 97), (87, 92, 164, 159), (90, 89, 94, 95), (8, 88, 93, 10), (68, 119, 191, 126), (87, 86, 91, 92), (86, 85, 90, 91), (85, 84, 89, 90), (6, 83, 88, 8), (93, 88, 160, 165), (82, 81, 86, 87), (1, 3, 124, 125), (80, 79, 84, 85), (4, 78, 83, 6), (120, 67, 140, 192), (77, 76, 81, 82), (94, 89, 161, 166), (75, 74, 79, 80), (2, 73, 78, 4), (17, 19, 134, 133), (72, 71, 76, 77), (66, 121, 193, 139), (70, 69, 74, 75), (0, 64, 73, 2), (90, 95, 167, 162), (65, 66, 71, 72), (69, 68, 126, 141), (67, 68, 69, 70), (126, 125, 124, 141), (141, 124, 127, 146), (146, 127, 128, 151), (151, 128, 129, 156), (156, 129, 130, 161), (161, 130, 131, 166), (166, 131, 132, 171), (171, 132, 133, 176), (176, 133, 134, 181), (181, 134, 135, 186), (191, 136, 125, 126), (186, 135, 136, 191), (190, 189, 194, 195), (188, 187, 192, 193), (195, 194, 138, 137), (193, 192, 140, 139), (185, 184, 189, 190), (183, 182, 187, 188), (180, 179, 184, 185), (178, 177, 182, 183), (175, 174, 179, 180), (173, 172, 177, 178), (170, 169, 174, 175), (168, 167, 172, 173), (165, 164, 169, 170), (163, 162, 167, 168), (160, 159, 164, 165), (155, 154, 159, 160), (153, 152, 157, 158), (150, 149, 154, 155), (148, 147, 152, 153), (145, 144, 149, 150), (143, 142, 147, 148), (137, 138, 144, 145), (139, 140, 142, 143), (77, 82, 154, 149), (108, 103, 175, 180), (81, 76, 148, 153), (102, 107, 179, 174), (9, 11, 130, 129), (75, 80, 152, 147), (106, 101, 173, 178), (79, 74, 146, 151), (100, 105, 177, 172), (78, 73, 145, 150), (104, 99, 171, 176), (11, 13, 131, 130), (72, 77, 149, 144), (103, 98, 170, 175), (76, 71, 143, 148), (97, 102, 174, 169), (123, 118, 190, 195), (70, 75, 147, 142), (101, 96, 168, 173), (117, 122, 194, 189), (13, 15, 132, 131), (74, 69, 141, 146), (95, 100, 172, 167), (121, 116, 188, 193), (73, 64, 137, 145), (99, 94, 166, 171), (115, 120, 192, 187), (65, 72, 144, 138), (98, 93, 165, 170), (119, 114, 186, 191), (15, 17, 133, 132), (71, 66, 139, 143), (92, 97, 169, 164), (64, 123, 195, 137), (67, 70, 142, 140), (96, 91, 163, 168), (122, 65, 138, 194)])
me_cylinder_001.materials.append(mat_material_004)
me_cylinder_001.use_remesh_preserve_volume = False
me_cylinder_001.use_remesh_preserve_attributes = False
me_cylinder_001.use_mirror_vertex_groups = False
me_cylinder_001.update()

# ---- objects
ob_cube_013 = bpy.data.objects.new('Cube.013', me_cube_024)
ob_cube_010 = bpy.data.objects.new('Cube.010', me_cube_023)
ob_cube_009 = bpy.data.objects.new('Cube.009', me_cube_022)
ob_cube_008 = bpy.data.objects.new('Cube.008', me_cube_021)
ob_cube_007 = bpy.data.objects.new('Cube.007', me_cube_020)
ob_cube_006 = bpy.data.objects.new('Cube.006', me_cube_019)
ob_cube_005 = bpy.data.objects.new('Cube.005', me_cube_018)
ob_cube_004 = bpy.data.objects.new('Cube.004', me_cube_017)
ob_cube_003 = bpy.data.objects.new('Cube.003', me_cube_016)
ob_cube_002 = bpy.data.objects.new('Cube.002', me_cube_015)
ob_cube_001 = bpy.data.objects.new('Cube.001', me_cube_014)
ob_cube = bpy.data.objects.new('Cube', me_cube_013)
ob_lamp_002 = bpy.data.objects.new('Lamp.002', light_lamp_004)
ob_lamp_001 = bpy.data.objects.new('Lamp.001', light_lamp_001)
ob_cylinder_002 = bpy.data.objects.new('Cylinder.002', me_cylinder_008)
ob_cylinder_000 = bpy.data.objects.new('Cylinder.000', me_cylinder_007)
ob_cube_012 = bpy.data.objects.new('Cube.012', me_cube)
ob_cube_011 = bpy.data.objects.new('Cube.011', me_cube_012)
ob_cylinder_004 = bpy.data.objects.new('Cylinder.004', me_cylinder_004)
ob_cylinder_001 = bpy.data.objects.new('Cylinder.001', me_cylinder_001)
ob_sun = bpy.data.objects.new('Sun', light_sun)
ob_lamp = bpy.data.objects.new('Lamp', light_lamp)
ob_camera = bpy.data.objects.new('Camera', cam_camera)

# ---- transforms, parenting, visibility, modifiers, constraints
ob_cube_013.location = (1.365, 0.788, -0.9154)
ob_cube_013.rotation_euler = (0.0, 0.0, -2.618)
ob_cube_013.lineart.crease_threshold = 0.0
_m = ob_cube_013.modifiers.new('Bevel', 'BEVEL')
_m.width = 0.02
_m.width_pct = 0.02
_m.limit_method = 'NONE'
_m.spread = 0.0
ob_cube_010.location = (-1.365, -0.788, -0.9154)
ob_cube_010.rotation_euler = (0.0, -0.0, -5.76)
ob_cube_010.lineart.crease_threshold = 0.0
_m = ob_cube_010.modifiers.new('Bevel', 'BEVEL')
_m.width = 0.02
_m.width_pct = 0.02
_m.limit_method = 'NONE'
_m.spread = 0.0
ob_cube_009.location = (0.788, -1.365, -0.9154)
ob_cube_009.rotation_euler = (0.0, -0.0, -4.189)
ob_cube_009.lineart.crease_threshold = 0.0
_m = ob_cube_009.modifiers.new('Bevel', 'BEVEL')
_m.width = 0.02
_m.width_pct = 0.02
_m.limit_method = 'NONE'
_m.spread = 0.0
ob_cube_008.location = (-0.788, 1.365, -0.9154)
ob_cube_008.rotation_euler = (0.0, -0.0, -1.047)
ob_cube_008.lineart.crease_threshold = 0.0
_m = ob_cube_008.modifiers.new('Bevel', 'BEVEL')
_m.width = 0.02
_m.width_pct = 0.02
_m.limit_method = 'NONE'
_m.spread = 0.0
ob_cube_007.location = (-1.365, 0.788, -0.9154)
ob_cube_007.rotation_euler = (0.0, -0.0, -0.5236)
ob_cube_007.lineart.crease_threshold = 0.0
_m = ob_cube_007.modifiers.new('Bevel', 'BEVEL')
_m.width = 0.02
_m.width_pct = 0.02
_m.limit_method = 'NONE'
_m.spread = 0.0
ob_cube_006.location = (1.365, -0.788, -0.9154)
ob_cube_006.rotation_euler = (0.0, -0.0, -3.665)
ob_cube_006.lineart.crease_threshold = 0.0
_m = ob_cube_006.modifiers.new('Bevel', 'BEVEL')
_m.width = 0.02
_m.width_pct = 0.02
_m.limit_method = 'NONE'
_m.spread = 0.0
ob_cube_005.location = (-0.788, -1.365, -0.9154)
ob_cube_005.rotation_euler = (0.0, -0.0, -5.236)
ob_cube_005.lineart.crease_threshold = 0.0
_m = ob_cube_005.modifiers.new('Bevel', 'BEVEL')
_m.width = 0.02
_m.width_pct = 0.02
_m.limit_method = 'NONE'
_m.spread = 0.0
ob_cube_004.location = (0.788, 1.365, -0.9154)
ob_cube_004.rotation_euler = (0.0, 0.0, -2.094)
ob_cube_004.lineart.crease_threshold = 0.0
_m = ob_cube_004.modifiers.new('Bevel', 'BEVEL')
_m.width = 0.02
_m.width_pct = 0.02
_m.limit_method = 'NONE'
_m.spread = 0.0
ob_cube_003.location = (1.192e-07, 1.576, -0.9154)
ob_cube_003.rotation_euler = (0.0, -0.0, -1.571)
ob_cube_003.lineart.crease_threshold = 0.0
_m = ob_cube_003.modifiers.new('Bevel', 'BEVEL')
_m.width = 0.02
_m.width_pct = 0.02
_m.limit_method = 'NONE'
_m.spread = 0.0
ob_cube_002.location = (-2.384e-07, -1.576, -0.9154)
ob_cube_002.rotation_euler = (0.0, -0.0, -4.712)
ob_cube_002.lineart.crease_threshold = 0.0
_m = ob_cube_002.modifiers.new('Bevel', 'BEVEL')
_m.width = 0.02
_m.width_pct = 0.02
_m.limit_method = 'NONE'
_m.spread = 0.0
ob_cube_001.location = (1.576, -1.378e-07, -0.9154)
ob_cube_001.rotation_euler = (0.0, -0.0, -3.142)
ob_cube_001.lineart.crease_threshold = 0.0
_m = ob_cube_001.modifiers.new('Bevel', 'BEVEL')
_m.width = 0.02
_m.width_pct = 0.02
_m.limit_method = 'NONE'
_m.spread = 0.0
ob_cube.location = (-1.576, 0.0, -0.9154)
ob_cube.lineart.crease_threshold = 0.0
_m = ob_cube.modifiers.new('Bevel', 'BEVEL')
_m.width = 0.02
_m.width_pct = 0.02
_m.limit_method = 'NONE'
_m.spread = 0.0
ob_lamp_002.location = (-1.897, -2.843, -3.512)
ob_lamp_002.rotation_euler = (0.6503, 0.05522, 1.866)
ob_lamp_002.lock_rotations_4d = False
ob_lamp_002.empty_display_type = 'ARROWS'
ob_lamp_002.color = (0.0, 0.0, 0.0, 0.0)
ob_lamp_002.lineart.crease_threshold = 0.0
ob_lamp_001.location = (-4.983, -1.726, 2.487)
ob_lamp_001.rotation_euler = (0.6503, 0.05522, 1.866)
ob_lamp_001.lock_rotations_4d = False
ob_lamp_001.empty_display_type = 'ARROWS'
ob_lamp_001.color = (0.0, 0.0, 0.0, 0.0)
ob_lamp_001.lineart.crease_threshold = 0.0
ob_cylinder_002.location = (-1.86e-16, 1.202, -0.1727)
ob_cylinder_002.rotation_euler = (0.384, 8.318e-17, 1.617e-17)
ob_cylinder_002.lineart.crease_threshold = 0.0
_m = ob_cylinder_002.modifiers.new('Bevel', 'BEVEL')
_m.width = 0.03
_m.width_pct = 0.03
_m.limit_method = 'NONE'
_m.spread = 0.0
ob_cylinder_000.location = (-2.119e-16, -0.2802, -0.7715)
ob_cylinder_000.rotation_euler = (0.384, 8.318e-17, 1.617e-17)
ob_cylinder_000.lineart.crease_threshold = 0.0
_m = ob_cylinder_000.modifiers.new('Bevel', 'BEVEL')
_m.width = 0.03
_m.width_pct = 0.03
_m.limit_method = 'NONE'
_m.spread = 0.0
ob_cube_012.location = (-7.697e-17, 3.647, 1.614)
ob_cube_012.rotation_euler = (0.5191, 0.715, 0.3584)
ob_cube_012.lineart.crease_threshold = 0.0
_m = ob_cube_012.modifiers.new('Bevel', 'BEVEL')
_m.width = 0.022
_m.width_pct = 0.022
_m.spread = 0.0
_m = ob_cube_012.modifiers.new('Subsurf', 'SUBSURF')
_m.uv_smooth = 'PRESERVE_CORNERS'
_m.quality = 2
_m.levels = 3
_m.show_only_control_edges = False
ob_cube_011.location = (0.0, 1.043, 0.01676)
ob_cube_011.rotation_euler = (-0.365, 5.656e-08, -3.142)
ob_cube_011.lineart.crease_threshold = 0.0
_m = ob_cube_011.modifiers.new('Bevel', 'BEVEL')
_m.width = 0.01
_m.width_pct = 0.01
_m.limit_method = 'NONE'
_m.spread = 0.0
_m = ob_cube_011.modifiers.new('Array', 'ARRAY')
_m.count = 6
_m.use_constant_offset = True
_m.constant_offset_displace = (0.0, -0.31, 0.0)
_m.use_relative_offset = False
_m = ob_cube_011.modifiers.new('Mirror', 'MIRROR')
ob_cylinder_004.location = (0.0, 0.0, -0.6)
ob_cylinder_004.scale = (1.54, 1.54, 1.54)
ob_cylinder_004.lineart.crease_threshold = 0.0
_m = ob_cylinder_004.modifiers.new('Bevel', 'BEVEL')
_m.width = 0.02
_m.width_pct = 0.02
_m.limit_method = 'NONE'
_m.spread = 0.0
ob_cylinder_001.location = (-1.98e-16, 0.5161, -0.4497)
ob_cylinder_001.rotation_euler = (0.384, 8.318e-17, 1.617e-17)
ob_cylinder_001.lineart.crease_threshold = 0.0
_m = ob_cylinder_001.modifiers.new('Bevel', 'BEVEL')
_m.width = 0.03
_m.width_pct = 0.03
_m.limit_method = 'NONE'
_m.spread = 0.0
ob_sun.location = (0.7973, 7.599, 4.7)
ob_sun.rotation_euler = (-0.4189, -0.1396, 0.2094)
ob_sun.lineart.crease_threshold = 0.0
ob_lamp.location = (1.568, -3.856, 0.8109)
ob_lamp.rotation_euler = (0.6503, 0.05522, 1.866)
ob_lamp.lock_rotations_4d = False
ob_lamp.empty_display_type = 'ARROWS'
ob_lamp.color = (0.0, 0.0, 0.0, 0.0)
ob_lamp.lineart.crease_threshold = 0.0
ob_camera.location = (-10.18, -9.348, 8.78)
ob_camera.rotation_euler = (1.047, 0.0, -0.7854)
ob_camera.lock_rotations_4d = False
ob_camera.empty_display_type = 'ARROWS'
ob_camera.color = (0.0, 0.0, 0.0, 0.0)
ob_camera.display_type = 'WIRE'
ob_camera.lineart.crease_threshold = 0.0

# ---- collection membership
col_collection_1.objects.link(ob_cube_013)
col_collection_1.objects.link(ob_cube_010)
col_collection_1.objects.link(ob_cube_009)
col_collection_1.objects.link(ob_cube_008)
col_collection_1.objects.link(ob_cube_007)
col_collection_1.objects.link(ob_cube_006)
col_collection_1.objects.link(ob_cube_005)
col_collection_1.objects.link(ob_cube_004)
col_collection_1.objects.link(ob_cube_003)
col_collection_1.objects.link(ob_cube_002)
col_collection_1.objects.link(ob_cube_001)
col_collection_1.objects.link(ob_cube)
col_collection_1.objects.link(ob_lamp_002)
col_collection_1.objects.link(ob_lamp_001)
col_collection_1.objects.link(ob_cylinder_002)
col_collection_1.objects.link(ob_cylinder_000)
col_collection_1.objects.link(ob_cube_012)
col_collection_1.objects.link(ob_cube_011)
col_collection_1.objects.link(ob_cylinder_004)
col_collection_1.objects.link(ob_cylinder_001)
col_collection_1.objects.link(ob_sun)
col_collection_1.objects.link(ob_lamp)
col_collection_1.objects.link(ob_camera)

# ---- scene / render settings (as saved in the file)
scene.camera = ob_camera
scene.frame_start = 1; scene.frame_end = 250; scene.frame_set(0)
scene.render.engine = 'BLENDER_EEVEE_NEXT'
scene.render.image_settings.compression = 90
scene.render.resolution_x = 720
scene.render.resolution_y = 720
scene.render.dither_intensity = 0.0
scene.render.film_transparent = True
scene.render.bake_margin = 2
scene.render.bake_bias = 0.0
scene.cycles.use_denoising = False
scene.cycles.samples = 10
scene.cycles.sampling_pattern = 'TABULATED_SOBOL'
scene.cycles.light_sampling_threshold = 0.0
scene.cycles.use_adaptive_sampling = False
scene.cycles.use_light_tree = False
scene.cycles.blur_glossy = 0.0
scene.cycles.volume_bounces = 1
scene.cycles.pixel_filter_type = 'GAUSSIAN'
scene.cycles.sample_clamp_indirect = 0.0
scene.view_settings.view_transform = 'Standard'
bpy.context.view_layer.update()

